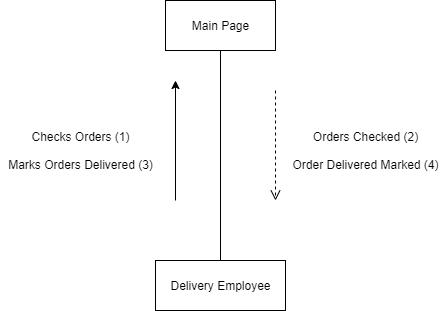

The diagram above was exported from draw.io. Its source (the exported page's mxGraphModel, read from the mxfile embedded in the PNG):
<mxGraphModel dx="1422" dy="745" grid="1" gridSize="10" guides="1" tooltips="1" connect="1" arrows="1" fold="1" page="1" pageScale="1" pageWidth="850" pageHeight="1100" math="0" shadow="0">
  <root>
    <mxCell id="0" />
    <mxCell id="1" parent="0" />
    <mxCell id="_ynYp_d_xYgiZeQAkgOS-2" value="Delivery Employee" style="html=1;" vertex="1" parent="1">
      <mxGeometry x="330" y="300" width="130" height="50" as="geometry" />
    </mxCell>
    <mxCell id="_ynYp_d_xYgiZeQAkgOS-3" value="Main Page" style="html=1;" vertex="1" parent="1">
      <mxGeometry x="340" y="40" width="110" height="50" as="geometry" />
    </mxCell>
    <mxCell id="_ynYp_d_xYgiZeQAkgOS-4" value="" style="endArrow=none;html=1;entryX=0.5;entryY=1;entryDx=0;entryDy=0;exitX=0.5;exitY=0;exitDx=0;exitDy=0;" edge="1" parent="1" source="_ynYp_d_xYgiZeQAkgOS-2" target="_ynYp_d_xYgiZeQAkgOS-3">
      <mxGeometry width="50" height="50" relative="1" as="geometry">
        <mxPoint x="350" y="170" as="sourcePoint" />
        <mxPoint x="400" y="120" as="targetPoint" />
      </mxGeometry>
    </mxCell>
    <mxCell id="_ynYp_d_xYgiZeQAkgOS-6" value="" style="endArrow=classic;html=1;" edge="1" parent="1">
      <mxGeometry width="50" height="50" relative="1" as="geometry">
        <mxPoint x="350" y="240" as="sourcePoint" />
        <mxPoint x="350" y="120" as="targetPoint" />
      </mxGeometry>
    </mxCell>
    <mxCell id="_ynYp_d_xYgiZeQAkgOS-7" value="" style="html=1;verticalAlign=bottom;endArrow=open;dashed=1;endSize=8;" edge="1" parent="1">
      <mxGeometry relative="1" as="geometry">
        <mxPoint x="450" y="130" as="sourcePoint" />
        <mxPoint x="450" y="240" as="targetPoint" />
      </mxGeometry>
    </mxCell>
    <mxCell id="_ynYp_d_xYgiZeQAkgOS-8" value="Checks Orders (1)&lt;br&gt;&lt;br&gt;Marks Orders Delivered (3)" style="text;html=1;align=center;verticalAlign=middle;resizable=0;points=[];autosize=1;" vertex="1" parent="1">
      <mxGeometry x="175" y="165" width="160" height="50" as="geometry" />
    </mxCell>
    <mxCell id="_ynYp_d_xYgiZeQAkgOS-9" value="Orders Checked (2)&lt;br&gt;&lt;br&gt;Order Delivered Marked (4)" style="text;html=1;align=center;verticalAlign=middle;resizable=0;points=[];autosize=1;" vertex="1" parent="1">
      <mxGeometry x="460" y="165" width="160" height="50" as="geometry" />
    </mxCell>
  </root>
</mxGraphModel>